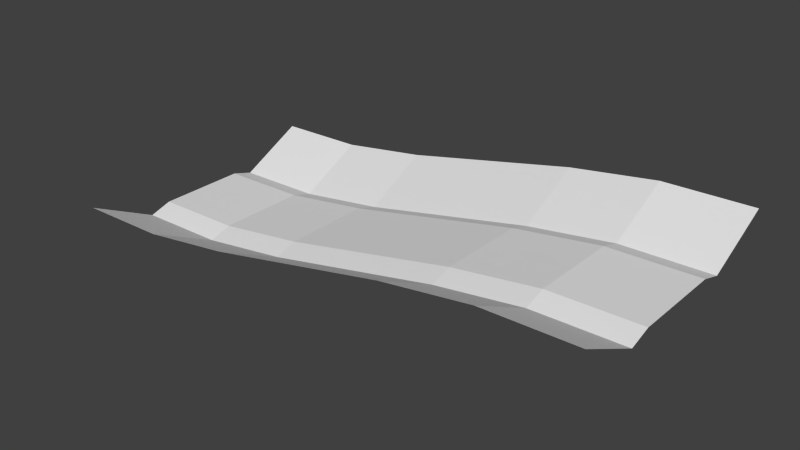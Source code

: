 # Source: hill_up.blend  (saved by Blender 3.0.42; exported with 4.5.12 LTS)
import bpy
from mathutils import Matrix  # noqa: F401  (used for matrix-valued properties, if any)

bpy.ops.wm.read_factory_settings(use_empty=True)
scene = bpy.context.scene
scene.name = 'Scene'

# ---- collections
col_collection_1 = bpy.data.collections.new('Collection 1'); scene.collection.children.link(col_collection_1)

# ---- materials (node trees are filled in below, after node groups)
mat_material_005___eeeeee = bpy.data.materials.new('Material.005 [#eeeeee]')
mat_material_005___eeeeee.alpha_threshold = 0.0
mat_material_005___eeeeee.use_transparent_shadow = False
mat_material_005___eeeeee.roughness = 0.5
mat_material_006___333333 = bpy.data.materials.new('Material.006 [#333333]')
mat_material_006___333333.alpha_threshold = 0.0
mat_material_006___333333.use_transparent_shadow = False
mat_material_006___333333.roughness = 0.5

# ---- material node trees

# ---- world
world_world = bpy.data.worlds.new('World'); scene.world = world_world
world_world.color = (0.05088, 0.05088, 0.05088)
world_world.use_sun_shadow = False
world_world.sun_shadow_jitter_overblur = 0.0
world_world.cycles.sampling_method = 'NONE'
world_world.cycles.sample_map_resolution = 256

# ---- meshes
me_plane_002 = bpy.data.meshes.new('Plane.002')
me_plane_002.from_pydata([(8.0, 1.0, 0.9), (8.0, -1.0, 0.9), (8.0, -0.67, 1.0), (6.667, -0.67, 0.974), (0.0, -0.67, 1.863e-09), (0.0, -1.0, -0.1), (0.0, 1.0, -0.1), (0.0, 0.67, 1.863e-09), (5.333, -0.67, 0.7796), (4.0, -0.67, 0.5), (2.667, -0.67, 0.2204), (1.333, -0.67, 0.02597), (6.667, 1.0, 0.874), (4.0, 0.67, 0.5), (8.0, 0.67, 1.0), (1.333, 0.67, 0.02597), (2.667, 0.67, 0.2204), (5.333, 0.67, 0.7796), (4.0, 1.0, 0.4), (5.333, 1.0, 0.6796), (6.667, 0.67, 0.974), (2.667, 1.0, 0.1204), (1.333, 1.0, -0.07403), (1.333, -1.0, -0.07403), (2.667, -1.0, 0.1204), (4.0, -1.0, 0.4), (5.333, -1.0, 0.6796), (6.667, -1.0, 0.874), (8.0, -2.0, 1.4), (0.0, -2.0, 0.4), (8.0, 2.0, 1.4), (0.0, 2.0, 0.4), (6.667, -2.0, 1.374), (6.667, 2.0, 1.374), (5.333, 2.0, 1.18), (1.333, -2.0, 0.426), (1.333, 2.0, 0.426), (2.667, -2.0, 0.6204), (2.667, 2.0, 0.6204), (4.0, -2.0, 0.9), (4.0, 2.0, 0.9), (5.333, -2.0, 1.18)], [], [(22, 15, 16, 21), (20, 3, 2, 14), (18, 13, 17, 19), (3, 27, 1, 2), (6, 7, 15, 22), (21, 16, 13, 18), (12, 20, 14, 0), (19, 17, 20, 12), (4, 5, 23, 11), (11, 23, 24, 10), (10, 24, 25, 9), (9, 25, 26, 8), (8, 26, 27, 3), (7, 4, 11, 15), (15, 11, 10, 16), (16, 10, 9, 13), (13, 9, 8, 17), (17, 8, 3, 20), (0, 30, 33, 12), (1, 27, 32, 28), (12, 33, 34, 19), (27, 26, 41, 32), (6, 22, 36, 31), (5, 29, 35, 23), (22, 21, 38, 36), (23, 35, 37, 24), (21, 18, 40, 38), (24, 37, 39, 25), (18, 19, 34, 40), (25, 39, 41, 26)])
me_plane_002.polygons.foreach_set('material_index', [0, 1, 0, 0, 0, 0, 0, 0, 0, 0, 0, 0, 0, 1, 1, 1, 1, 1, 0, 0, 0, 0, 0, 0, 0, 0, 0, 0, 0, 0])
me_plane_002.materials.append(mat_material_005___eeeeee)
me_plane_002.materials.append(mat_material_006___333333)
me_plane_002.use_remesh_preserve_volume = False
me_plane_002.use_remesh_preserve_attributes = False
me_plane_002.use_mirror_vertex_groups = False
me_plane_002.update()

# ---- objects
ob_master_hill = bpy.data.objects.new('Master_hill', me_plane_002)

# ---- transforms, parenting, visibility, modifiers, constraints
ob_master_hill.location = (0.0, 0.0, 0.0)
ob_master_hill.scale = (0.5, 0.5, 0.5)
ob_master_hill.lineart.crease_threshold = 0.0

# ---- collection membership
col_collection_1.objects.link(ob_master_hill)

# ---- scene / render settings (as saved in the file)
scene.frame_start = 1; scene.frame_end = 250; scene.frame_set(1)
scene.render.engine = 'BLENDER_EEVEE_NEXT'
scene.render.resolution_percentage = 50
scene.render.dither_intensity = 0.0
scene.cycles.use_denoising = False
scene.cycles.samples = 10
scene.cycles.sampling_pattern = 'TABULATED_SOBOL'
scene.cycles.light_sampling_threshold = 0.0
scene.cycles.use_adaptive_sampling = False
scene.cycles.use_light_tree = False
scene.cycles.blur_glossy = 0.0
scene.cycles.pixel_filter_type = 'GAUSSIAN'
scene.cycles.sample_clamp_indirect = 0.0
scene.view_settings.view_transform = 'Standard'
bpy.context.view_layer.update()

# ---- added for rendering (the .blend has no active camera and no usable light): camera, sun
cam_auto = bpy.data.cameras.new('AutoCamera')
cam_auto.lens = 50.0
cam_auto.sensor_width = 36.0
cam_auto.clip_end = 1000.0
ob_auto_camera = bpy.data.objects.new('AutoCamera', cam_auto)
scene.collection.objects.link(ob_auto_camera)
ob_auto_camera.location = (6.19551, -5.03462, 3.68141)
ob_auto_camera.rotation_euler = (1.09748, -7.21219e-08, 0.694738)
scene.camera = ob_auto_camera
light_auto_sun = bpy.data.lights.new('AutoSun', 'SUN')
light_auto_sun.energy = 3.0
light_auto_sun.angle = 0.0523599
ob_auto_sun = bpy.data.objects.new('AutoSun', light_auto_sun)
scene.collection.objects.link(ob_auto_sun)
ob_auto_sun.rotation_euler = (0.872665, 0.174533, 0.523599)
bpy.context.view_layer.update()
